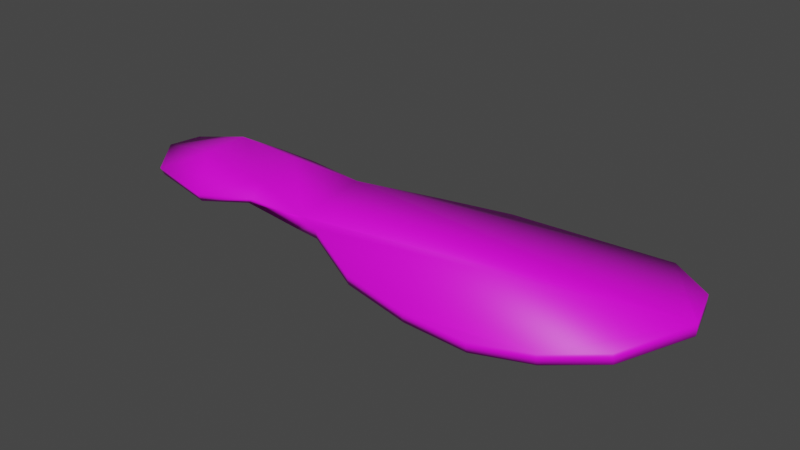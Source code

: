 # Source: CheongGeong1.blend  (saved by Blender 2.80.75; exported with 4.5.12 LTS)
import bpy
from mathutils import Matrix  # noqa: F401  (used for matrix-valued properties, if any)

bpy.ops.wm.read_factory_settings(use_empty=True)
scene = bpy.context.scene
scene.name = 'Scene'

# ---- images (referenced by path relative to the original .blend; pixels are not part of the script)
import os
ASSET_DIR = os.environ.get("B2B_ASSET_DIR", "")  # directory of the original .blend (textures are referenced by path, not embedded)
HERE = os.path.dirname(os.path.abspath(__file__))  # packed textures are extracted next to this script under _unpacked/

def load_image(name, relpath, width, height, colorspace="sRGB"):
    """Load a texture the original file referenced (path relative to the .blend, or extracted next to this script)."""
    p = next((c for c in (os.path.join(HERE, relpath), os.path.join(ASSET_DIR, relpath)) if relpath and os.path.exists(c)), "")
    if p:
        img = bpy.data.images.load(p, check_existing=True)
        img.name = name
    else:  # same state as the original file: an image datablock whose file is absent (Cycles renders it pink)
        img = bpy.data.images.new(name, width, height)
        img.source = "FILE"
        img.filepath = "//" + (relpath or name)
    img.colorspace_settings.name = colorspace
    return img
img_cheonggeongchae_jpg = load_image('cheonggeongchae.jpg', 'cheonggeongchae.jpg', 1024, 1024, 'sRGB')

# ---- materials (node trees are filled in below, after node groups)
mat_material = bpy.data.materials.new('Material')
mat_material.use_transparent_shadow = False

# ---- material node trees
mat_material.use_nodes = True; mat_material.node_tree.nodes.clear()
_N = mat_material.node_tree.nodes; _L = mat_material.node_tree.links
n0 = _N.new('ShaderNodeOutputMaterial'); n0.name = 'Material Output'; n0.location = (300, 300)
n1 = _N.new('ShaderNodeBsdfPrincipled'); n1.name = 'Principled BSDF'; n1.location = (10, 300)
n1.distribution = 'GGX'
n1.subsurface_method = 'BURLEY'
n1.inputs[3].default_value = 1.45
n1.inputs[27].default_value = (0.0, 0.0, 0.0, 1.0)
n1.inputs[28].default_value = 1.0
n2 = _N.new('ShaderNodeTexImage'); n2.name = 'Image Texture'; n2.location = (-280, 275)
n2.image = img_cheonggeongchae_jpg
_L.new(n1.outputs[0], n0.inputs[0])
_L.new(n2.outputs[0], n1.inputs[0])
n0.is_active_output = True

# ---- world
world_world = bpy.data.worlds.new('World'); scene.world = world_world
world_world.use_nodes = True; world_world.node_tree.nodes.clear()
_N = world_world.node_tree.nodes; _L = world_world.node_tree.links
n0 = _N.new('ShaderNodeOutputWorld'); n0.name = 'World Output'; n0.location = (300, 300)
n1 = _N.new('ShaderNodeBackground'); n1.name = 'Background'; n1.location = (10, 300)
n1.inputs[0].default_value = (0.05088, 0.05088, 0.05088, 1.0)
_L.new(n1.outputs[0], n0.inputs[0])
n0.is_active_output = True
world_world.color = (0.05088, 0.05088, 0.05088)
world_world.use_sun_shadow = False
world_world.sun_shadow_jitter_overblur = 0.0

# ---- meshes
me_plane = bpy.data.meshes.new('Plane')
me_plane.from_pydata([(1.676, 0.03855, 0.03606), (1.6, 0.2845, 0.02246), (0.8874, 0.5697, -0.07248), (1.334, 0.5198, -0.02413), (1.498, -0.2877, -0.006546), (1.246, -0.4351, -0.04134), (0.9624, -0.5148, -0.0624), (0.6183, -0.4958, -0.0676), (0.249, -0.4324, -0.04936), (-0.07085, -0.2957, 0.01691), (-0.2453, -0.246, -0.0101), (-0.5618, -0.2637, 0.03788), (-0.8302, -0.3361, -0.007561), (-1.23, -0.2443, -0.0109), (-1.334, -0.09811, 0.05682), (-1.297, 0.08634, 0.05024), (-1.253, 0.218, -0.01406), (-0.8984, 0.2769, -0.0118), (-0.621, 0.2315, 0.01475), (-0.2482, 0.2069, 0.03124), (0.1318, 0.3706, -0.02288), (0.4845, 0.483, -0.04128), (1.676, 0.03903, 0.09605), (1.599, 0.2959, 0.08137), (0.8868, 0.5811, -0.01357), (1.333, 0.5312, 0.03477), (1.498, -0.3009, 0.05199), (1.247, -0.4482, 0.01719), (0.9631, -0.5279, -0.003868), (0.619, -0.5089, -0.009067), (0.2496, -0.4456, 0.00917), (-0.07017, -0.3089, 0.07544), (-0.247, -0.2176, 0.04532), (-0.516, -0.2767, 0.07955), (-0.8283, -0.3667, 0.04398), (-1.232, -0.2674, 0.0349), (-1.35, -0.09397, 0.07941), (-1.332, 0.09331, 0.07114), (-1.258, 0.2435, 0.02267), (-0.8998, 0.3046, 0.04139), (-0.6212, 0.256, 0.06951), (-0.2501, 0.1853, 0.08961), (0.1311, 0.382, 0.03603), (0.4838, 0.4944, 0.01763), (-0.999, 0.1167, 0.1506), (-0.6266, 0.1289, 0.1273), (-0.5932, -0.155, 0.1091), (-0.9836, -0.1221, 0.1476), (-0.9655, 0.1182, 0.07909), (-0.6021, 0.1585, 0.07732), (-0.5847, -0.1941, 0.08228), (-0.9091, -0.1513, 0.1029)], [], [(4, 5, 6, 7, 8, 9, 10, 0), (1, 0, 19, 20, 21, 2, 3), (19, 0, 10), (26, 22, 32, 31, 30, 29, 28, 27), (23, 25, 24, 43, 42, 41, 22), (41, 32, 22), (4, 0, 22, 26), (0, 1, 23, 22), (1, 3, 25, 23), (3, 2, 24, 25), (5, 4, 26, 27), (6, 5, 27, 28), (7, 6, 28, 29), (8, 7, 29, 30), (9, 8, 30, 31), (10, 9, 31, 32), (11, 10, 32, 33), (12, 11, 33, 34), (13, 12, 34, 35), (14, 13, 35, 36), (15, 14, 36, 37), (16, 15, 37, 38), (17, 16, 38, 39), (18, 17, 39, 40), (19, 18, 40, 41), (20, 19, 41, 42), (21, 20, 42, 43), (2, 21, 43, 24), (41, 40, 45), (32, 41, 45, 46), (32, 46, 33), (34, 33, 46, 47), (44, 47, 46, 45), (40, 39, 44, 45), (37, 44, 39, 38), (36, 47, 44, 37), (35, 34, 47, 36), (10, 11, 50), (19, 49, 18), (18, 49, 48, 17), (12, 51, 50, 11), (13, 14, 51, 12), (15, 16, 17, 48), (10, 50, 49, 19), (48, 49, 50, 51), (14, 15, 48, 51)])
me_plane.polygons.foreach_set('use_smooth', [True] * 46)
_uv = me_plane.uv_layers.new(name='UVMap')
_uv.uv.foreach_set('vector', [0.7497, 0.7254, 0.6881, 0.7251, 0.632, 0.6898, 0.5783, 0.627, 0.5363, 0.5572, 0.5069, 0.5061, 0.4833, 0.4323, 0.8191, 0.657, 0.8494, 0.5718, 0.8191, 0.657, 0.5165, 0.3055, 0.6027, 0.2771, 0.6724, 0.2909, 0.7588, 0.3312, 0.8264, 0.4319, 0.5165, 0.3055, 0.8191, 0.657, 0.4833, 0.4323, 0.8491, 0.5773, 0.8206, 0.6589, 0.513, 0.3133, 0.5443, 0.3099, 0.611, 0.2832, 0.7058, 0.2952, 0.7793, 0.3621, 0.8331, 0.468, 0.7826, 0.7069, 0.7006, 0.7301, 0.6013, 0.6533, 0.5607, 0.5868, 0.5182, 0.514, 0.4845, 0.4384, 0.8206, 0.6589, 0.4845, 0.4384, 0.513, 0.3133, 0.8206, 0.6589, 0.7497, 0.7254, 0.8191, 0.657, 0.8191, 0.657, 0.7497, 0.7254, 0.8191, 0.657, 0.8494, 0.5718, 0.8494, 0.5718, 0.8191, 0.657, 0.8494, 0.5718, 0.8264, 0.4319, 0.8264, 0.4319, 0.8494, 0.5718, 0.8264, 0.4319, 0.7588, 0.3312, 0.7588, 0.3312, 0.8264, 0.4319, 0.6881, 0.7251, 0.7497, 0.7254, 0.7497, 0.7254, 0.6881, 0.7251, 0.632, 0.6898, 0.6881, 0.7251, 0.6881, 0.7251, 0.632, 0.6898, 0.5783, 0.627, 0.632, 0.6898, 0.632, 0.6898, 0.5783, 0.627, 0.5363, 0.5572, 0.5783, 0.627, 0.5783, 0.627, 0.5363, 0.5572, 0.5069, 0.5061, 0.5363, 0.5572, 0.5363, 0.5572, 0.5069, 0.5061, 0.4833, 0.4323, 0.5069, 0.5061, 0.5069, 0.5061, 0.4833, 0.4323, 0.3962, 0.427, 0.4833, 0.4323, 0.4833, 0.4323, 0.3962, 0.427, 0.3073, 0.427, 0.3962, 0.427, 0.3962, 0.427, 0.3073, 0.427, 0.27, 0.3788, 0.3073, 0.427, 0.3073, 0.427, 0.27, 0.3788, 0.2733, 0.3145, 0.27, 0.3788, 0.27, 0.3788, 0.2733, 0.3145, 0.2871, 0.2301, 0.2733, 0.3145, 0.2733, 0.3145, 0.2871, 0.2301, 0.2959, 0.1699, 0.2871, 0.2301, 0.2871, 0.2301, 0.2959, 0.1699, 0.3895, 0.1834, 0.2959, 0.1699, 0.2959, 0.1699, 0.3895, 0.1834, 0.4476, 0.2185, 0.3895, 0.1834, 0.3895, 0.1834, 0.4476, 0.2185, 0.5165, 0.3055, 0.4476, 0.2185, 0.4476, 0.2185, 0.5165, 0.3055, 0.6027, 0.2771, 0.5165, 0.3055, 0.5165, 0.3055, 0.6027, 0.2771, 0.6724, 0.2909, 0.6027, 0.2771, 0.6027, 0.2771, 0.6724, 0.2909, 0.7588, 0.3312, 0.6724, 0.2909, 0.6724, 0.2909, 0.7588, 0.3312, 0.4845, 0.4384, 0.4102, 0.4321, 0.4218, 0.3806, 0.513, 0.3133, 0.4845, 0.4384, 0.4218, 0.3806, 0.4454, 0.2985, 0.513, 0.3133, 0.4454, 0.2985, 0.4703, 0.2587, 0.4045, 0.2002, 0.4703, 0.2587, 0.4454, 0.2985, 0.3625, 0.278, 0.3457, 0.3456, 0.3625, 0.278, 0.4454, 0.2985, 0.4218, 0.3806, 0.4102, 0.4321, 0.3316, 0.4324, 0.3457, 0.3456, 0.4218, 0.3806, 0.2764, 0.3185, 0.3457, 0.3456, 0.3316, 0.4324, 0.2725, 0.3923, 0.2842, 0.2565, 0.3625, 0.278, 0.3457, 0.3456, 0.2764, 0.3185, 0.3183, 0.1894, 0.4045, 0.2002, 0.3625, 0.278, 0.2842, 0.2565, 0.4872, 0.4398, 0.4195, 0.4253, 0.4164, 0.3968, 0.5031, 0.303, 0.423, 0.304, 0.4302, 0.2261, 0.4302, 0.2261, 0.423, 0.304, 0.3307, 0.2673, 0.3605, 0.1787, 0.329, 0.434, 0.3339, 0.3596, 0.4164, 0.3968, 0.4195, 0.4253, 0.276, 0.3959, 0.2761, 0.3203, 0.3339, 0.3596, 0.329, 0.434, 0.2862, 0.239, 0.3179, 0.1833, 0.3605, 0.1787, 0.3307, 0.2673, 0.4872, 0.4398, 0.4164, 0.3968, 0.423, 0.304, 0.5031, 0.303, 0.3307, 0.2673, 0.423, 0.304, 0.4164, 0.3968, 0.3339, 0.3596, 0.2761, 0.3203, 0.2862, 0.239, 0.3307, 0.2673, 0.3339, 0.3596])
me_plane.materials.append(mat_material)
me_plane.use_remesh_preserve_volume = False
me_plane.use_remesh_preserve_attributes = False
me_plane.use_mirror_vertex_groups = False
me_plane.update()

# ---- objects
ob_plane = bpy.data.objects.new('Plane', me_plane)

# ---- transforms, parenting, visibility, modifiers, constraints
ob_plane.location = (0.0, 0.0, 0.0)
ob_plane.lineart.crease_threshold = 0.0

# ---- collection membership
scene.collection.objects.link(ob_plane)

# ---- scene / render settings (as saved in the file)
scene.frame_start = 1; scene.frame_end = 250; scene.frame_set(1)
scene.render.engine = 'BLENDER_EEVEE_NEXT'
scene.cycles.use_denoising = False
scene.cycles.samples = 128
scene.cycles.sampling_pattern = 'TABULATED_SOBOL'
scene.cycles.use_adaptive_sampling = False
scene.cycles.use_light_tree = False
scene.view_settings.view_transform = 'Filmic'
bpy.context.view_layer.update()

# ---- added for rendering (the .blend has no active camera and no usable light): camera, sun
cam_auto = bpy.data.cameras.new('AutoCamera')
cam_auto.lens = 50.0
cam_auto.sensor_width = 36.0
cam_auto.clip_end = 1000.0
ob_auto_camera = bpy.data.objects.new('AutoCamera', cam_auto)
scene.collection.objects.link(ob_auto_camera)
ob_auto_camera.location = (3.15178, -3.55978, 2.42997)
ob_auto_camera.rotation_euler = (1.09748, -7.21219e-08, 0.694738)
scene.camera = ob_auto_camera
light_auto_sun = bpy.data.lights.new('AutoSun', 'SUN')
light_auto_sun.energy = 3.0
light_auto_sun.angle = 0.0523599
ob_auto_sun = bpy.data.objects.new('AutoSun', light_auto_sun)
scene.collection.objects.link(ob_auto_sun)
ob_auto_sun.rotation_euler = (0.872665, 0.174533, 0.523599)
bpy.context.view_layer.update()
